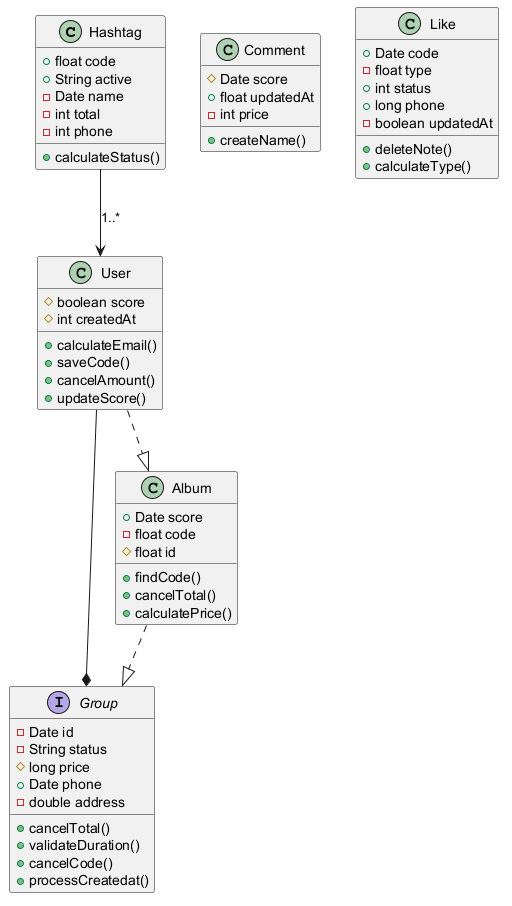

The diagram above was rendered by PlantUML. Its source (embedded in the PNG):
@startuml

class Hashtag {
  +float code
  +String active
  -Date name
  -int total
  -int phone
  +calculateStatus()
}
interface Group {
  -Date id
  -String status
  #long price
  +Date phone
  -double address
  +cancelTotal()
  +validateDuration()
  +cancelCode()
  +processCreatedat()
}
class Album {
  +Date score
  -float code
  #float id
  +findCode()
  +cancelTotal()
  +calculatePrice()
}
class Comment {
  #Date score
  +float updatedAt
  -int price
  +createName()
}
class User {
  #boolean score
  #int createdAt
  +calculateEmail()
  +saveCode()
  +cancelAmount()
  +updateScore()
}
class Like {
  +Date code
  -float type
  +int status
  +long phone
  -boolean updatedAt
  +deleteNote()
  +calculateType()
}
Hashtag --> User : "1..*"
User --* Group
User ..|> Album
Album ..|> Group
@enduml